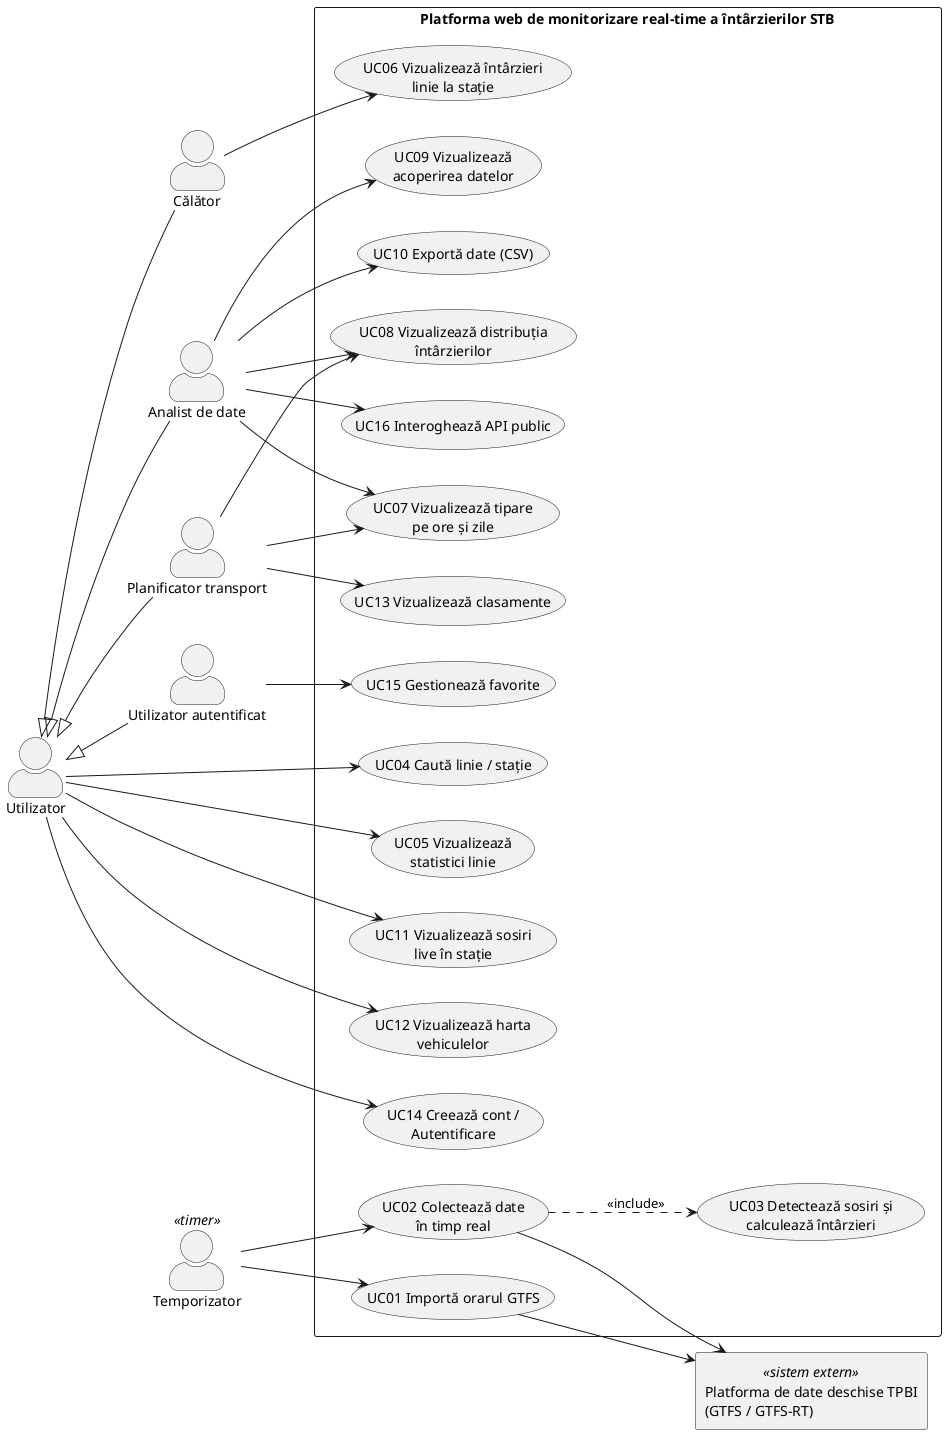

The diagram above was rendered by PlantUML. Its source (embedded in the PNG):
@startuml use-case-diagram
left to right direction
skinparam packageStyle rectangle
skinparam actorStyle awesome

actor "Utilizator" as U
actor "Călător" as C
actor "Analist de date" as A
actor "Planificator transport" as P
actor "Utilizator autentificat" as UA
actor "Temporizator" as T <<timer>>
rectangle "Platforma de date deschise TPBI\n(GTFS / GTFS-RT)" as TPBI <<sistem extern>>

U <|-- C
U <|-- A
U <|-- P
U <|-- UA

rectangle "Platforma web de monitorizare real-time a întârzierilor STB" {
  usecase "UC01 Importă orarul GTFS" as UC01
  usecase "UC02 Colectează date\nîn timp real" as UC02
  usecase "UC03 Detectează sosiri și\ncalculează întârzieri" as UC03
  usecase "UC04 Caută linie / stație" as UC04
  usecase "UC05 Vizualizează\nstatistici linie" as UC05
  usecase "UC06 Vizualizează întârzieri\nlinie la stație" as UC06
  usecase "UC07 Vizualizează tipare\npe ore și zile" as UC07
  usecase "UC08 Vizualizează distribuția\nîntârzierilor" as UC08
  usecase "UC09 Vizualizează\nacoperirea datelor" as UC09
  usecase "UC10 Exportă date (CSV)" as UC10
  usecase "UC11 Vizualizează sosiri\nlive în stație" as UC11
  usecase "UC12 Vizualizează harta\nvehiculelor" as UC12
  usecase "UC13 Vizualizează clasamente" as UC13
  usecase "UC14 Creează cont /\nAutentificare" as UC14
  usecase "UC15 Gestionează favorite" as UC15
  usecase "UC16 Interoghează API public" as UC16
}

T --> UC01
T --> UC02
UC02 ..> UC03 : <<include>>
UC01 --> TPBI
UC02 --> TPBI

U --> UC04
U --> UC05
U --> UC11
U --> UC12
U --> UC14
C --> UC06
P --> UC07
P --> UC08
P --> UC13
A --> UC07
A --> UC08
A --> UC09
A --> UC10
A --> UC16
UA --> UC15
@enduml